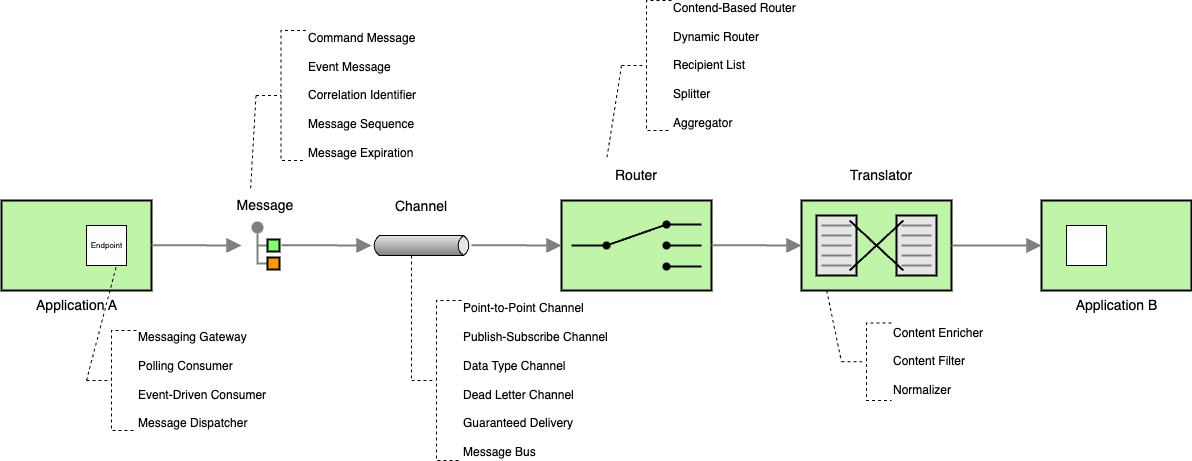

The diagram above was exported from draw.io. Its source (the exported page's mxGraphModel, read from the mxfile embedded in the PNG):
<mxGraphModel dx="1028" dy="500" grid="1" gridSize="10" guides="1" tooltips="1" connect="1" arrows="1" fold="1" page="1" pageScale="1" pageWidth="827" pageHeight="1169" math="0" shadow="0">
  <root>
    <mxCell id="0" />
    <mxCell id="1" parent="0" />
    <mxCell id="2" value="&lt;font style=&quot;font-size: 14px;&quot;&gt;Application A&lt;/font&gt;" style="strokeWidth=2;dashed=0;align=center;fontSize=8;shape=rect;verticalLabelPosition=bottom;verticalAlign=top;fillColor=#c0f5a9;html=1;" vertex="1" parent="1">
      <mxGeometry x="120" y="230" width="150" height="90" as="geometry" />
    </mxCell>
    <mxCell id="3" value="Endpoint" style="html=1;strokeWidth=1;dashed=0;align=center;fontSize=8;shape=rect;" vertex="1" parent="2">
      <mxGeometry x="85" y="25" width="40" height="40" as="geometry" />
    </mxCell>
    <mxCell id="4" value="" style="edgeStyle=orthogonalEdgeStyle;rounded=0;exitX=0;exitY=0.5;endArrow=none;dashed=0;html=1;strokeColor=#808080;strokeWidth=2;" edge="1" source="7" target="6" parent="1">
      <mxGeometry relative="1" as="geometry" />
    </mxCell>
    <mxCell id="5" value="" style="edgeStyle=orthogonalEdgeStyle;rounded=0;exitX=0;exitY=0.5;endArrow=none;dashed=0;html=1;strokeColor=#808080;strokeWidth=2;" edge="1" source="8" target="6" parent="1">
      <mxGeometry relative="1" as="geometry" />
    </mxCell>
    <mxCell id="6" value="" style="strokeWidth=2;dashed=0;align=center;fontSize=8;shape=ellipse;fillColor=#808080;strokeColor=none;" vertex="1" parent="1">
      <mxGeometry x="370" y="251" width="12" height="12" as="geometry" />
    </mxCell>
    <mxCell id="7" value="" style="strokeWidth=2;dashed=0;align=center;fontSize=8;shape=rect;fillColor=#80FF6C;strokeColor=#000000;fontStyle=1;html=1;whiteSpace=wrap;" vertex="1" parent="1">
      <mxGeometry x="386" y="269" width="12" height="12" as="geometry" />
    </mxCell>
    <mxCell id="8" value="" style="strokeWidth=2;dashed=0;align=center;fontSize=8;shape=rect;fillColor=#ff9900;strokeColor=#000000;fontStyle=1;whiteSpace=wrap;html=1;" vertex="1" parent="1">
      <mxGeometry x="386" y="287" width="12" height="12" as="geometry" />
    </mxCell>
    <mxCell id="9" value="" style="strokeWidth=1;outlineConnect=0;dashed=0;align=center;fontSize=8;shape=mxgraph.eip.messageChannel;html=1;verticalLabelPosition=bottom;verticalAlign=top;" vertex="1" parent="1">
      <mxGeometry x="490" y="265" width="100" height="20" as="geometry" />
    </mxCell>
    <mxCell id="10" value="" style="html=1;strokeWidth=2;outlineConnect=0;dashed=0;align=center;fontSize=8;fillColor=#c0f5a9;verticalLabelPosition=bottom;verticalAlign=top;shape=mxgraph.eip.content_based_router;" vertex="1" parent="1">
      <mxGeometry x="680" y="230" width="150" height="90" as="geometry" />
    </mxCell>
    <mxCell id="11" value="" style="html=1;strokeWidth=2;outlineConnect=0;dashed=0;align=center;fontSize=8;shape=mxgraph.eip.message_translator;fillColor=#c0f5a9;verticalLabelPosition=bottom;verticalAlign=top;" vertex="1" parent="1">
      <mxGeometry x="920" y="230" width="150" height="90" as="geometry" />
    </mxCell>
    <mxCell id="12" value="&lt;font style=&quot;font-size: 14px;&quot;&gt;Application B&lt;/font&gt;" style="strokeWidth=2;dashed=0;align=center;fontSize=8;shape=rect;verticalLabelPosition=bottom;verticalAlign=top;fillColor=#c0f5a9;html=1;" vertex="1" parent="1">
      <mxGeometry x="1160" y="230" width="150" height="90" as="geometry" />
    </mxCell>
    <mxCell id="13" value="" style="html=1;strokeWidth=1;dashed=0;align=center;fontSize=8;shape=rect" vertex="1" parent="12">
      <mxGeometry x="25" y="25" width="40" height="40" as="geometry" />
    </mxCell>
    <mxCell id="14" value="" style="edgeStyle=none;html=1;strokeColor=#808080;endArrow=block;endSize=10;dashed=0;verticalAlign=bottom;strokeWidth=2;rounded=0;exitX=1;exitY=0.5;exitDx=0;exitDy=0;exitPerimeter=0;entryX=0;entryY=0.5;entryDx=0;entryDy=0;" edge="1" source="11" target="12" parent="1">
      <mxGeometry width="160" relative="1" as="geometry">
        <mxPoint x="1060" y="270" as="sourcePoint" />
        <mxPoint x="1220" y="270" as="targetPoint" />
      </mxGeometry>
    </mxCell>
    <mxCell id="15" value="" style="edgeStyle=none;html=1;strokeColor=#808080;endArrow=block;endSize=10;dashed=0;verticalAlign=bottom;strokeWidth=2;rounded=0;exitX=1;exitY=0.5;exitDx=0;exitDy=0;exitPerimeter=0;" edge="1" parent="1">
      <mxGeometry width="160" relative="1" as="geometry">
        <mxPoint x="830" y="274.66" as="sourcePoint" />
        <mxPoint x="920" y="275" as="targetPoint" />
      </mxGeometry>
    </mxCell>
    <mxCell id="16" value="" style="edgeStyle=none;html=1;strokeColor=#808080;endArrow=block;endSize=10;dashed=0;verticalAlign=bottom;strokeWidth=2;rounded=0;exitX=1;exitY=0.5;exitDx=0;exitDy=0;exitPerimeter=0;" edge="1" parent="1">
      <mxGeometry width="160" relative="1" as="geometry">
        <mxPoint x="590" y="274.66" as="sourcePoint" />
        <mxPoint x="680" y="275" as="targetPoint" />
      </mxGeometry>
    </mxCell>
    <mxCell id="17" value="" style="edgeStyle=none;html=1;strokeColor=#808080;endArrow=block;endSize=10;dashed=0;verticalAlign=bottom;strokeWidth=2;rounded=0;exitX=1;exitY=0.5;exitDx=0;exitDy=0;exitPerimeter=0;" edge="1" parent="1">
      <mxGeometry width="160" relative="1" as="geometry">
        <mxPoint x="400" y="274.66" as="sourcePoint" />
        <mxPoint x="490" y="275" as="targetPoint" />
      </mxGeometry>
    </mxCell>
    <mxCell id="18" value="" style="edgeStyle=none;html=1;strokeColor=#808080;endArrow=block;endSize=10;dashed=0;verticalAlign=bottom;strokeWidth=2;rounded=0;exitX=1;exitY=0.5;exitDx=0;exitDy=0;exitPerimeter=0;" edge="1" parent="1">
      <mxGeometry width="160" relative="1" as="geometry">
        <mxPoint x="270" y="274.66" as="sourcePoint" />
        <mxPoint x="360" y="275" as="targetPoint" />
      </mxGeometry>
    </mxCell>
    <mxCell id="19" value="Message" style="text;html=1;align=center;verticalAlign=middle;whiteSpace=wrap;rounded=0;fontSize=14;" vertex="1" parent="1">
      <mxGeometry x="354" y="220" width="60" height="30" as="geometry" />
    </mxCell>
    <mxCell id="20" value="Channel" style="text;html=1;align=center;verticalAlign=middle;whiteSpace=wrap;rounded=0;fontSize=14;" vertex="1" parent="1">
      <mxGeometry x="510" y="221" width="60" height="30" as="geometry" />
    </mxCell>
    <mxCell id="21" value="Router" style="text;html=1;align=center;verticalAlign=middle;whiteSpace=wrap;rounded=0;fontSize=14;" vertex="1" parent="1">
      <mxGeometry x="725" y="190" width="60" height="30" as="geometry" />
    </mxCell>
    <mxCell id="22" value="Translator" style="text;html=1;align=center;verticalAlign=middle;whiteSpace=wrap;rounded=0;fontSize=14;" vertex="1" parent="1">
      <mxGeometry x="970" y="190" width="60" height="30" as="geometry" />
    </mxCell>
    <mxCell id="23" style="rounded=0;orthogonalLoop=1;jettySize=auto;html=1;exitX=0;exitY=0.5;exitDx=0;exitDy=0;exitPerimeter=0;entryX=0.75;entryY=1;entryDx=0;entryDy=0;endArrow=none;endFill=0;dashed=1;" edge="1" source="24" target="3" parent="1">
      <mxGeometry relative="1" as="geometry" />
    </mxCell>
    <mxCell id="24" value="&lt;div&gt;Messaging Gateway&lt;/div&gt;&lt;div&gt;&lt;br&gt;&lt;/div&gt;Polling Consumer&lt;div&gt;&lt;br&gt;&lt;div&gt;Event-Driven Consumer&lt;/div&gt;&lt;div&gt;&lt;br&gt;&lt;/div&gt;&lt;div&gt;Message Dispatcher&amp;nbsp;&lt;/div&gt;&lt;/div&gt;" style="html=1;shape=mxgraph.flowchart.annotation_2;align=left;labelPosition=right;dashed=1;" vertex="1" parent="1">
      <mxGeometry x="205" y="360" width="50" height="100" as="geometry" />
    </mxCell>
    <mxCell id="25" style="rounded=0;orthogonalLoop=1;jettySize=auto;html=1;exitX=0;exitY=0.5;exitDx=0;exitDy=0;exitPerimeter=0;entryX=0.25;entryY=0;entryDx=0;entryDy=0;endArrow=none;endFill=0;dashed=1;" edge="1" source="26" target="19" parent="1">
      <mxGeometry relative="1" as="geometry">
        <mxPoint x="359.5" y="15" as="targetPoint" />
      </mxGeometry>
    </mxCell>
    <mxCell id="26" value="&lt;div&gt;Command Message&lt;/div&gt;&lt;div&gt;&lt;br&gt;&lt;div&gt;Event Message&amp;nbsp;&lt;/div&gt;&lt;div&gt;&lt;br&gt;&lt;/div&gt;&lt;div&gt;Correlation Identifier&amp;nbsp;&lt;/div&gt;&lt;/div&gt;&lt;div&gt;&lt;br&gt;&lt;/div&gt;&lt;div&gt;Message Sequence&amp;nbsp;&lt;/div&gt;&lt;div&gt;&lt;br&gt;&lt;/div&gt;&lt;div&gt;Message Expiration&lt;/div&gt;" style="html=1;shape=mxgraph.flowchart.annotation_2;align=left;labelPosition=right;dashed=1;" vertex="1" parent="1">
      <mxGeometry x="374.5" y="60" width="50" height="130" as="geometry" />
    </mxCell>
    <mxCell id="27" value="&lt;div&gt;Point-to-Point Channel&lt;/div&gt;&lt;div&gt;&lt;br&gt;&lt;/div&gt;&lt;div&gt;&lt;div&gt;Publish-Subscribe Channel&lt;/div&gt;&lt;div&gt;&lt;br&gt;&lt;/div&gt;&lt;div&gt;Data Type Channel&lt;/div&gt;&lt;div&gt;&lt;br&gt;&lt;/div&gt;&lt;div&gt;Dead Letter Channel&lt;/div&gt;&lt;/div&gt;&lt;div&gt;&lt;br&gt;&lt;/div&gt;&lt;div&gt;Guaranteed Delivery&lt;/div&gt;&lt;div&gt;&lt;br&gt;&lt;/div&gt;&lt;div&gt;Message Bus&lt;/div&gt;" style="html=1;shape=mxgraph.flowchart.annotation_2;align=left;labelPosition=right;dashed=1;" vertex="1" parent="1">
      <mxGeometry x="530" y="330" width="50" height="160" as="geometry" />
    </mxCell>
    <mxCell id="28" style="rounded=0;orthogonalLoop=1;jettySize=auto;html=1;exitX=0;exitY=1;exitDx=40;exitDy=0;exitPerimeter=0;entryX=0;entryY=0.5;entryDx=0;entryDy=0;endArrow=none;endFill=0;dashed=1;entryPerimeter=0;" edge="1" source="9" target="27" parent="1">
      <mxGeometry relative="1" as="geometry">
        <mxPoint x="379" y="230" as="targetPoint" />
        <mxPoint x="385" y="135" as="sourcePoint" />
      </mxGeometry>
    </mxCell>
    <mxCell id="29" style="rounded=0;orthogonalLoop=1;jettySize=auto;html=1;exitX=0;exitY=0.5;exitDx=0;exitDy=0;exitPerimeter=0;entryX=0;entryY=0;entryDx=0;entryDy=0;endArrow=none;endFill=0;dashed=1;" edge="1" source="30" target="21" parent="1">
      <mxGeometry relative="1" as="geometry">
        <mxPoint x="379" y="230" as="targetPoint" />
      </mxGeometry>
    </mxCell>
    <mxCell id="30" value="&lt;div&gt;Contend-Based Router&lt;/div&gt;&lt;div&gt;&lt;br&gt;&lt;/div&gt;&lt;div&gt;&lt;div&gt;Dynamic Router&amp;nbsp;&lt;/div&gt;&lt;div&gt;&lt;br&gt;&lt;/div&gt;&lt;/div&gt;&lt;div&gt;Recipient List&lt;/div&gt;&lt;div&gt;&lt;br&gt;&lt;/div&gt;&lt;div&gt;Splitter&lt;/div&gt;&lt;div&gt;&lt;br&gt;&lt;/div&gt;&lt;div&gt;Aggregator&lt;/div&gt;" style="html=1;shape=mxgraph.flowchart.annotation_2;align=left;labelPosition=right;dashed=1;" vertex="1" parent="1">
      <mxGeometry x="740" y="30" width="50" height="130" as="geometry" />
    </mxCell>
    <mxCell id="31" value="&lt;div&gt;Content Enricher&lt;/div&gt;&lt;div&gt;&lt;br&gt;&lt;/div&gt;&lt;div&gt;&lt;div&gt;Content Filter&lt;/div&gt;&lt;div&gt;&lt;br&gt;&lt;/div&gt;&lt;/div&gt;&lt;div&gt;Normalizer&lt;/div&gt;" style="html=1;shape=mxgraph.flowchart.annotation_2;align=left;labelPosition=right;dashed=1;" vertex="1" parent="1">
      <mxGeometry x="960" y="352.5" width="50" height="77.5" as="geometry" />
    </mxCell>
    <mxCell id="32" style="rounded=0;orthogonalLoop=1;jettySize=auto;html=1;exitX=0.168;exitY=1;exitDx=0;exitDy=0;exitPerimeter=0;entryX=0;entryY=0.5;entryDx=0;entryDy=0;endArrow=none;endFill=0;dashed=1;entryPerimeter=0;" edge="1" source="11" target="31" parent="1">
      <mxGeometry relative="1" as="geometry">
        <mxPoint x="809" y="252.5" as="targetPoint" />
        <mxPoint x="960" y="307.5" as="sourcePoint" />
      </mxGeometry>
    </mxCell>
  </root>
</mxGraphModel>